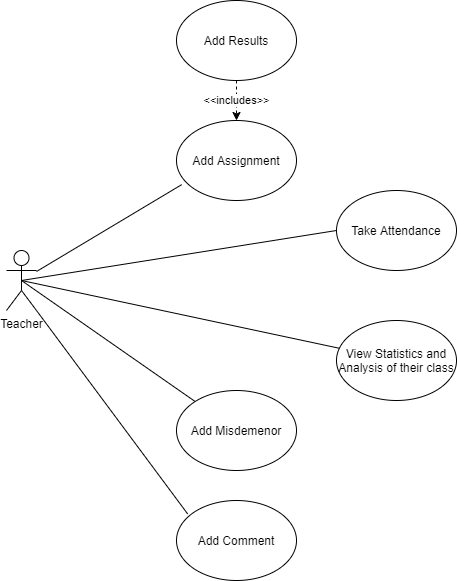

The diagram above was exported from draw.io. Its source (the exported page's mxGraphModel, read from the mxfile embedded in the PNG):
<mxGraphModel dx="2052" dy="1188" grid="1" gridSize="10" guides="1" tooltips="1" connect="1" arrows="1" fold="1" page="1" pageScale="1" pageWidth="850" pageHeight="1100" math="0" shadow="0">
  <root>
    <mxCell id="0" />
    <mxCell id="1" parent="0" />
    <mxCell id="lZ1-RV-Wzybz18cqpfpe-1" value="Teacher" style="shape=umlActor;verticalLabelPosition=bottom;verticalAlign=top;html=1;outlineConnect=0;" vertex="1" parent="1">
      <mxGeometry x="80" y="300" width="30" height="60" as="geometry" />
    </mxCell>
    <mxCell id="lZ1-RV-Wzybz18cqpfpe-4" value="&amp;lt;&amp;lt;includes&amp;gt;&amp;gt;" style="edgeStyle=orthogonalEdgeStyle;rounded=0;orthogonalLoop=1;jettySize=auto;html=1;exitX=0.5;exitY=1;exitDx=0;exitDy=0;entryX=0.5;entryY=0;entryDx=0;entryDy=0;dashed=1;" edge="1" parent="1" source="lZ1-RV-Wzybz18cqpfpe-2" target="lZ1-RV-Wzybz18cqpfpe-3">
      <mxGeometry relative="1" as="geometry" />
    </mxCell>
    <mxCell id="lZ1-RV-Wzybz18cqpfpe-2" value="Add Results" style="ellipse;whiteSpace=wrap;html=1;" vertex="1" parent="1">
      <mxGeometry x="250" y="50" width="120" height="80" as="geometry" />
    </mxCell>
    <mxCell id="lZ1-RV-Wzybz18cqpfpe-3" value="Add Assignment" style="ellipse;whiteSpace=wrap;html=1;" vertex="1" parent="1">
      <mxGeometry x="250" y="170" width="120" height="80" as="geometry" />
    </mxCell>
    <mxCell id="lZ1-RV-Wzybz18cqpfpe-5" value="Add Misdemenor" style="ellipse;whiteSpace=wrap;html=1;" vertex="1" parent="1">
      <mxGeometry x="250" y="440" width="120" height="80" as="geometry" />
    </mxCell>
    <mxCell id="lZ1-RV-Wzybz18cqpfpe-6" value="Add Comment" style="ellipse;whiteSpace=wrap;html=1;" vertex="1" parent="1">
      <mxGeometry x="250" y="550" width="120" height="80" as="geometry" />
    </mxCell>
    <mxCell id="lZ1-RV-Wzybz18cqpfpe-7" value="View Statistics and Analysis of their class" style="ellipse;whiteSpace=wrap;html=1;" vertex="1" parent="1">
      <mxGeometry x="410" y="370" width="120" height="80" as="geometry" />
    </mxCell>
    <mxCell id="lZ1-RV-Wzybz18cqpfpe-8" value="Take Attendance" style="ellipse;whiteSpace=wrap;html=1;" vertex="1" parent="1">
      <mxGeometry x="410" y="240" width="120" height="80" as="geometry" />
    </mxCell>
    <mxCell id="lZ1-RV-Wzybz18cqpfpe-9" value="" style="endArrow=none;html=1;entryX=0.043;entryY=0.802;entryDx=0;entryDy=0;entryPerimeter=0;" edge="1" parent="1" source="lZ1-RV-Wzybz18cqpfpe-1" target="lZ1-RV-Wzybz18cqpfpe-3">
      <mxGeometry width="50" height="50" relative="1" as="geometry">
        <mxPoint x="150" y="360" as="sourcePoint" />
        <mxPoint x="200" y="310" as="targetPoint" />
      </mxGeometry>
    </mxCell>
    <mxCell id="lZ1-RV-Wzybz18cqpfpe-10" value="" style="endArrow=none;html=1;exitX=0.5;exitY=0.5;exitDx=0;exitDy=0;exitPerimeter=0;entryX=0;entryY=0.5;entryDx=0;entryDy=0;" edge="1" parent="1" source="lZ1-RV-Wzybz18cqpfpe-1" target="lZ1-RV-Wzybz18cqpfpe-8">
      <mxGeometry width="50" height="50" relative="1" as="geometry">
        <mxPoint x="170" y="180" as="sourcePoint" />
        <mxPoint x="220" y="130" as="targetPoint" />
      </mxGeometry>
    </mxCell>
    <mxCell id="lZ1-RV-Wzybz18cqpfpe-11" value="" style="endArrow=none;html=1;exitX=0.5;exitY=0.5;exitDx=0;exitDy=0;exitPerimeter=0;" edge="1" parent="1" source="lZ1-RV-Wzybz18cqpfpe-1" target="lZ1-RV-Wzybz18cqpfpe-7">
      <mxGeometry width="50" height="50" relative="1" as="geometry">
        <mxPoint x="200" y="360" as="sourcePoint" />
        <mxPoint x="250" y="310" as="targetPoint" />
      </mxGeometry>
    </mxCell>
    <mxCell id="lZ1-RV-Wzybz18cqpfpe-12" value="" style="endArrow=none;html=1;exitX=0.5;exitY=0.5;exitDx=0;exitDy=0;exitPerimeter=0;" edge="1" parent="1" source="lZ1-RV-Wzybz18cqpfpe-1" target="lZ1-RV-Wzybz18cqpfpe-5">
      <mxGeometry width="50" height="50" relative="1" as="geometry">
        <mxPoint x="120" y="410" as="sourcePoint" />
        <mxPoint x="170" y="360" as="targetPoint" />
      </mxGeometry>
    </mxCell>
    <mxCell id="lZ1-RV-Wzybz18cqpfpe-13" value="" style="endArrow=none;html=1;entryX=0.093;entryY=0.168;entryDx=0;entryDy=0;entryPerimeter=0;exitX=1;exitY=1;exitDx=0;exitDy=0;exitPerimeter=0;" edge="1" parent="1" source="lZ1-RV-Wzybz18cqpfpe-1" target="lZ1-RV-Wzybz18cqpfpe-6">
      <mxGeometry width="50" height="50" relative="1" as="geometry">
        <mxPoint x="130" y="550" as="sourcePoint" />
        <mxPoint x="180" y="500" as="targetPoint" />
      </mxGeometry>
    </mxCell>
  </root>
</mxGraphModel>